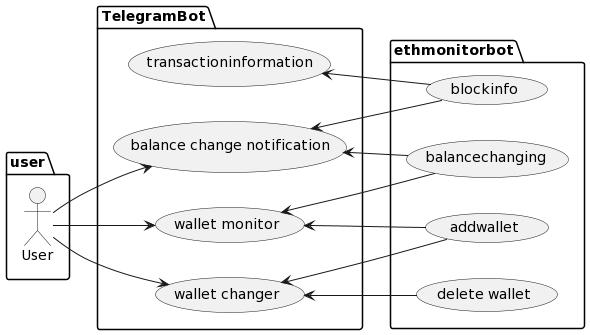

The diagram above was rendered by PlantUML. Its source (embedded in the PNG):
@startuml
left to right direction
package user{
actor "User" as u
}
package ethmonitorbot{
usecase "addwallet" as ad
usecase "delete wallet" as dw
usecase "balancechanging" as bch
usecase "blockinfo" as bi
}

package TelegramBot {
usecase "wallet monitor" as wm
usecase "balance change notification" as bc
usecase "wallet changer" as wc
usecase "transactioninformation" as ti
}

u --> wm
u --> bc
u --> wc
wc <-- dw 
wm <-- ad
bc <-- bch
ti <-- bi
bc <-- bi
wc <-- ad
wm <-- bch
@enduml